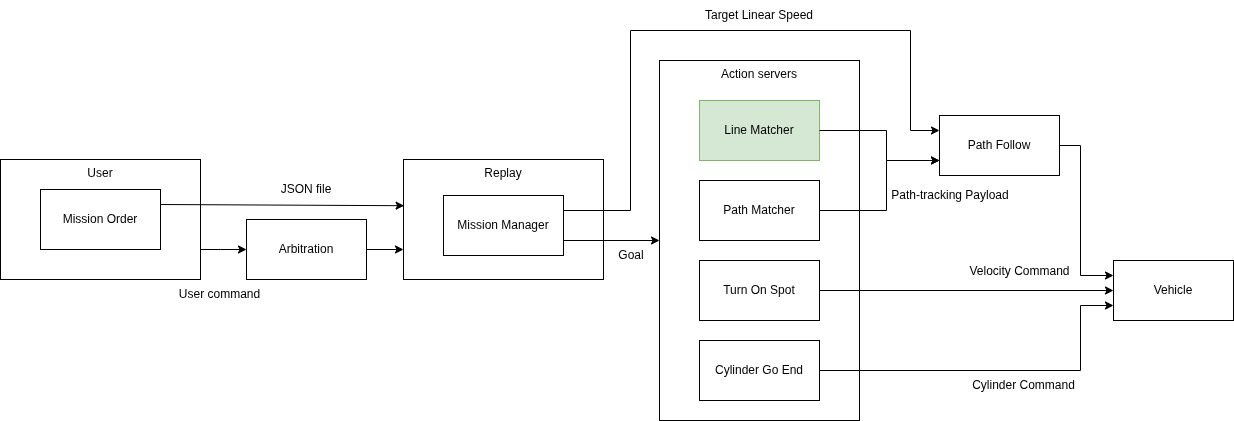

The diagram above was exported from draw.io. Its source (the exported page's mxGraphModel, read from the mxfile embedded in the PNG):
<mxGraphModel dx="1348" dy="843" grid="1" gridSize="10" guides="1" tooltips="1" connect="1" arrows="1" fold="1" page="1" pageScale="1" pageWidth="1169" pageHeight="827" math="0" shadow="0">
  <root>
    <mxCell id="0" />
    <mxCell id="1" parent="0" />
    <mxCell id="Ko7qYC3U3Y3VT2BmnzrI-1" parent="1" style="rounded=0;whiteSpace=wrap;html=1;" value="Arbitration" vertex="1">
      <mxGeometry height="60" width="120" x="266" y="429" as="geometry" />
    </mxCell>
    <mxCell id="Ko7qYC3U3Y3VT2BmnzrI-2" parent="1" style="rounded=0;whiteSpace=wrap;html=1;verticalAlign=top;" value="Replay" vertex="1">
      <mxGeometry height="120" width="200" x="423" y="369" as="geometry" />
    </mxCell>
    <mxCell id="Ko7qYC3U3Y3VT2BmnzrI-3" parent="1" style="rounded=0;whiteSpace=wrap;html=1;" value="Mission Manager" vertex="1">
      <mxGeometry height="60" width="120" x="463" y="405" as="geometry" />
    </mxCell>
    <mxCell id="Ko7qYC3U3Y3VT2BmnzrI-4" parent="1" style="rounded=0;whiteSpace=wrap;html=1;verticalAlign=top;" value="Action servers" vertex="1">
      <mxGeometry height="360" width="200" x="679" y="270" as="geometry" />
    </mxCell>
    <mxCell id="Ko7qYC3U3Y3VT2BmnzrI-5" parent="1" style="rounded=0;whiteSpace=wrap;html=1;fillColor=#d5e8d4;strokeColor=#82b366;" value="Line Matcher" vertex="1">
      <mxGeometry height="60" width="120" x="719" y="310" as="geometry" />
    </mxCell>
    <mxCell id="Ko7qYC3U3Y3VT2BmnzrI-6" parent="1" style="rounded=0;whiteSpace=wrap;html=1;" value="Path Matcher" vertex="1">
      <mxGeometry height="60" width="120" x="719" y="390" as="geometry" />
    </mxCell>
    <mxCell id="Ko7qYC3U3Y3VT2BmnzrI-7" parent="1" style="rounded=0;whiteSpace=wrap;html=1;" value="Turn On Spot" vertex="1">
      <mxGeometry height="60" width="120" x="719" y="470" as="geometry" />
    </mxCell>
    <mxCell id="Ko7qYC3U3Y3VT2BmnzrI-8" parent="1" style="rounded=0;whiteSpace=wrap;html=1;" value="Path Follow" vertex="1">
      <mxGeometry height="60" width="120" x="959" y="325" as="geometry" />
    </mxCell>
    <mxCell id="Ko7qYC3U3Y3VT2BmnzrI-9" edge="1" parent="1" source="Ko7qYC3U3Y3VT2BmnzrI-3" style="endArrow=classic;html=1;rounded=0;exitX=1;exitY=0.75;exitDx=0;exitDy=0;entryX=0;entryY=0.5;entryDx=0;entryDy=0;" target="Ko7qYC3U3Y3VT2BmnzrI-4" value="">
      <mxGeometry height="50" relative="1" width="50" as="geometry">
        <mxPoint x="653" y="440" as="sourcePoint" />
        <mxPoint x="703" y="390" as="targetPoint" />
      </mxGeometry>
    </mxCell>
    <mxCell id="Ko7qYC3U3Y3VT2BmnzrI-10" edge="1" parent="1" source="Ko7qYC3U3Y3VT2BmnzrI-3" style="endArrow=classic;html=1;rounded=0;exitX=1;exitY=0.25;exitDx=0;exitDy=0;entryX=0;entryY=0.25;entryDx=0;entryDy=0;" target="Ko7qYC3U3Y3VT2BmnzrI-8" value="">
      <mxGeometry height="50" relative="1" width="50" as="geometry">
        <Array as="points">
          <mxPoint x="650" y="420" />
          <mxPoint x="650" y="240" />
          <mxPoint x="930" y="240" />
          <mxPoint x="930" y="340" />
        </Array>
        <mxPoint x="653" y="440" as="sourcePoint" />
        <mxPoint x="703" y="390" as="targetPoint" />
      </mxGeometry>
    </mxCell>
    <mxCell id="Ko7qYC3U3Y3VT2BmnzrI-11" parent="1" style="rounded=0;whiteSpace=wrap;html=1;" value="Vehicle" vertex="1">
      <mxGeometry height="60" width="120" x="1133" y="470" as="geometry" />
    </mxCell>
    <mxCell id="Ko7qYC3U3Y3VT2BmnzrI-12" edge="1" parent="1" source="Ko7qYC3U3Y3VT2BmnzrI-5" style="endArrow=classic;html=1;rounded=0;entryX=0;entryY=0.75;entryDx=0;entryDy=0;exitX=1;exitY=0.5;exitDx=0;exitDy=0;" target="Ko7qYC3U3Y3VT2BmnzrI-8" value="">
      <mxGeometry height="50" relative="1" width="50" as="geometry">
        <Array as="points">
          <mxPoint x="906" y="340" />
          <mxPoint x="906" y="370" />
        </Array>
        <mxPoint x="669" y="440" as="sourcePoint" />
        <mxPoint x="719" y="390" as="targetPoint" />
      </mxGeometry>
    </mxCell>
    <mxCell id="Ko7qYC3U3Y3VT2BmnzrI-13" edge="1" parent="1" source="Ko7qYC3U3Y3VT2BmnzrI-6" style="endArrow=classic;html=1;rounded=0;entryX=0;entryY=0.75;entryDx=0;entryDy=0;exitX=1;exitY=0.5;exitDx=0;exitDy=0;" target="Ko7qYC3U3Y3VT2BmnzrI-8" value="">
      <mxGeometry height="50" relative="1" width="50" as="geometry">
        <Array as="points">
          <mxPoint x="906" y="420" />
          <mxPoint x="906" y="370" />
        </Array>
        <mxPoint x="989" y="490" as="sourcePoint" />
        <mxPoint x="1109" y="520" as="targetPoint" />
      </mxGeometry>
    </mxCell>
    <mxCell id="Ko7qYC3U3Y3VT2BmnzrI-14" parent="1" style="text;html=1;whiteSpace=wrap;strokeColor=none;fillColor=none;align=center;verticalAlign=middle;rounded=0;" value="User command" vertex="1">
      <mxGeometry height="30" width="89" x="195" y="489" as="geometry" />
    </mxCell>
    <mxCell id="Ko7qYC3U3Y3VT2BmnzrI-16" edge="1" parent="1" source="Ko7qYC3U3Y3VT2BmnzrI-1" style="endArrow=classic;html=1;rounded=0;exitX=1;exitY=0.5;exitDx=0;exitDy=0;entryX=0;entryY=0.75;entryDx=0;entryDy=0;" target="Ko7qYC3U3Y3VT2BmnzrI-2" value="">
      <mxGeometry height="50" relative="1" width="50" as="geometry">
        <mxPoint x="653" y="470" as="sourcePoint" />
        <mxPoint x="703" y="420" as="targetPoint" />
      </mxGeometry>
    </mxCell>
    <mxCell id="Ko7qYC3U3Y3VT2BmnzrI-17" parent="1" style="rounded=0;whiteSpace=wrap;html=1;verticalAlign=top;" value="User" vertex="1">
      <mxGeometry height="120" width="200" x="20" y="369" as="geometry" />
    </mxCell>
    <mxCell id="Ko7qYC3U3Y3VT2BmnzrI-18" parent="1" style="rounded=0;whiteSpace=wrap;html=1;" value="&lt;div&gt;Mission Order&lt;/div&gt;" vertex="1">
      <mxGeometry height="60" width="120" x="60" y="399" as="geometry" />
    </mxCell>
    <mxCell id="Ko7qYC3U3Y3VT2BmnzrI-19" edge="1" parent="1" source="Ko7qYC3U3Y3VT2BmnzrI-17" style="endArrow=classic;html=1;rounded=0;exitX=1;exitY=0.75;exitDx=0;exitDy=0;entryX=0;entryY=0.5;entryDx=0;entryDy=0;" target="Ko7qYC3U3Y3VT2BmnzrI-1" value="">
      <mxGeometry height="50" relative="1" width="50" as="geometry">
        <Array as="points">
          <mxPoint x="240" y="459" />
        </Array>
        <mxPoint x="420" y="490" as="sourcePoint" />
        <mxPoint x="457" y="490" as="targetPoint" />
      </mxGeometry>
    </mxCell>
    <mxCell id="Ko7qYC3U3Y3VT2BmnzrI-22" edge="1" parent="1" source="Ko7qYC3U3Y3VT2BmnzrI-18" style="endArrow=classic;html=1;rounded=0;exitX=1;exitY=0.25;exitDx=0;exitDy=0;entryX=0.003;entryY=0.385;entryDx=0;entryDy=0;entryPerimeter=0;" target="Ko7qYC3U3Y3VT2BmnzrI-2" value="">
      <mxGeometry height="50" relative="1" width="50" as="geometry">
        <mxPoint x="190" y="410" as="sourcePoint" />
        <mxPoint x="260" y="415" as="targetPoint" />
      </mxGeometry>
    </mxCell>
    <mxCell id="Ko7qYC3U3Y3VT2BmnzrI-23" edge="1" parent="1" source="Ko7qYC3U3Y3VT2BmnzrI-7" style="endArrow=classic;html=1;rounded=0;exitX=1;exitY=0.5;exitDx=0;exitDy=0;entryX=0;entryY=0.5;entryDx=0;entryDy=0;" target="Ko7qYC3U3Y3VT2BmnzrI-11" value="">
      <mxGeometry height="50" relative="1" width="50" as="geometry">
        <mxPoint x="376" y="380" as="sourcePoint" />
        <mxPoint x="621" y="381" as="targetPoint" />
      </mxGeometry>
    </mxCell>
    <mxCell id="Ko7qYC3U3Y3VT2BmnzrI-25" edge="1" parent="1" source="Ko7qYC3U3Y3VT2BmnzrI-8" style="endArrow=classic;html=1;rounded=0;exitX=1;exitY=0.5;exitDx=0;exitDy=0;entryX=0;entryY=0.25;entryDx=0;entryDy=0;" target="Ko7qYC3U3Y3VT2BmnzrI-11" value="">
      <mxGeometry height="50" relative="1" width="50" as="geometry">
        <Array as="points">
          <mxPoint x="1100" y="355" />
          <mxPoint x="1100" y="485" />
        </Array>
        <mxPoint x="1036" y="500" as="sourcePoint" />
        <mxPoint x="1324" y="500" as="targetPoint" />
      </mxGeometry>
    </mxCell>
    <mxCell id="Ko7qYC3U3Y3VT2BmnzrI-26" parent="1" style="text;html=1;whiteSpace=wrap;strokeColor=none;fillColor=none;align=center;verticalAlign=middle;rounded=0;" value="Goal" vertex="1">
      <mxGeometry height="30" width="50" x="626" y="450" as="geometry" />
    </mxCell>
    <mxCell id="Ko7qYC3U3Y3VT2BmnzrI-27" parent="1" style="text;html=1;whiteSpace=wrap;strokeColor=none;fillColor=none;align=center;verticalAlign=middle;rounded=0;" value="Target Linear Speed" vertex="1">
      <mxGeometry height="30" width="124" x="717" y="210" as="geometry" />
    </mxCell>
    <mxCell id="Ko7qYC3U3Y3VT2BmnzrI-29" parent="1" style="text;html=1;whiteSpace=wrap;strokeColor=none;fillColor=none;align=center;verticalAlign=middle;rounded=0;" value="Path-tracking Payload" vertex="1">
      <mxGeometry height="30" width="124" x="908" y="390" as="geometry" />
    </mxCell>
    <mxCell id="Ko7qYC3U3Y3VT2BmnzrI-30" parent="1" style="text;html=1;whiteSpace=wrap;strokeColor=none;fillColor=none;align=center;verticalAlign=middle;rounded=0;rotation=0;" value="Velocity Command" vertex="1">
      <mxGeometry height="30" width="111" x="984" y="466" as="geometry" />
    </mxCell>
    <mxCell id="Ko7qYC3U3Y3VT2BmnzrI-32" parent="1" style="rounded=0;whiteSpace=wrap;html=1;" value="Cylinder Go End" vertex="1">
      <mxGeometry height="60" width="120" x="719" y="550" as="geometry" />
    </mxCell>
    <mxCell id="Ko7qYC3U3Y3VT2BmnzrI-33" edge="1" parent="1" source="Ko7qYC3U3Y3VT2BmnzrI-32" style="endArrow=classic;html=1;rounded=0;exitX=1;exitY=0.5;exitDx=0;exitDy=0;entryX=0;entryY=0.75;entryDx=0;entryDy=0;" target="Ko7qYC3U3Y3VT2BmnzrI-11" value="">
      <mxGeometry height="50" relative="1" width="50" as="geometry">
        <Array as="points">
          <mxPoint x="1100" y="580" />
          <mxPoint x="1100" y="515" />
        </Array>
        <mxPoint x="950" y="500" as="sourcePoint" />
        <mxPoint x="1244" y="500" as="targetPoint" />
      </mxGeometry>
    </mxCell>
    <mxCell id="Ko7qYC3U3Y3VT2BmnzrI-34" parent="1" style="text;html=1;whiteSpace=wrap;strokeColor=none;fillColor=none;align=center;verticalAlign=middle;rounded=0;rotation=0;" value="Cylinder Command" vertex="1">
      <mxGeometry height="30" width="111" x="988" y="580" as="geometry" />
    </mxCell>
    <mxCell id="Ko7qYC3U3Y3VT2BmnzrI-35" parent="1" style="text;html=1;whiteSpace=wrap;strokeColor=none;fillColor=none;align=center;verticalAlign=middle;rounded=0;" value="JSON file" vertex="1">
      <mxGeometry height="30" width="66" x="293" y="384" as="geometry" />
    </mxCell>
  </root>
</mxGraphModel>